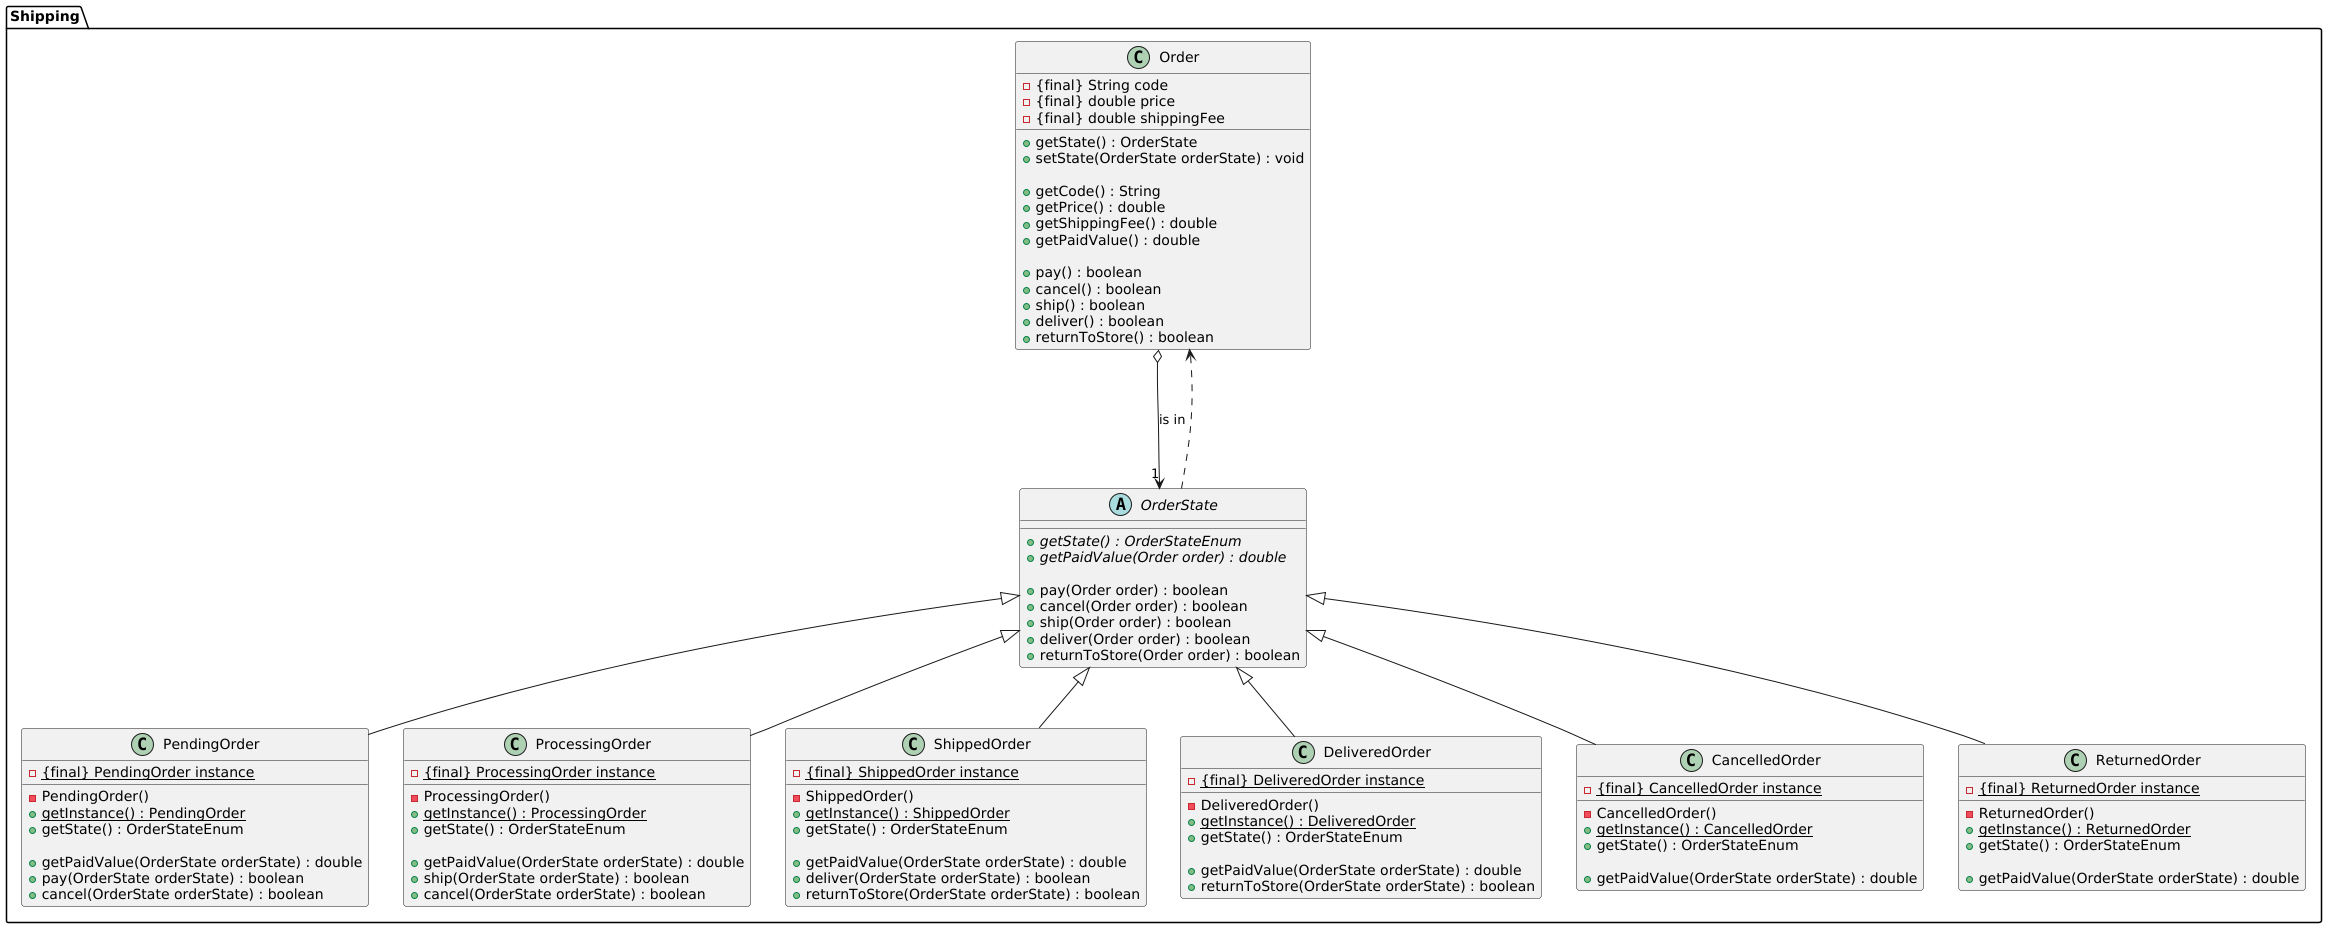

The diagram above was rendered by PlantUML. Its source (embedded in the PNG):
@startuml
'https://plantuml.com/class-diagram

'left to right direction

package shipping_package as "Shipping" {

class Order {
    - {final} String code
    - {final} double price
    - {final} double shippingFee

    + getState() : OrderState
    + setState(OrderState orderState) : void

    + getCode() : String
    + getPrice() : double
    + getShippingFee() : double
    + getPaidValue() : double

    + pay() : boolean
    + cancel() : boolean
    + ship() : boolean
    + deliver() : boolean
    + returnToStore() : boolean
}

Order o--> "1" OrderState : "is in"

abstract class OrderState {
    + {abstract} getState() : OrderStateEnum
    + {abstract} getPaidValue(Order order) : double

    + pay(Order order) : boolean
    + cancel(Order order) : boolean
    + ship(Order order) : boolean
    + deliver(Order order) : boolean
    + returnToStore(Order order) : boolean
}

OrderState ...> Order

class PendingOrder extends OrderState {
    - {static} {final} PendingOrder instance

    - PendingOrder()
    + {static} getInstance() : PendingOrder
    + getState() : OrderStateEnum

    + getPaidValue(OrderState orderState) : double
    + pay(OrderState orderState) : boolean
    + cancel(OrderState orderState) : boolean
}

class ProcessingOrder extends OrderState {
    - {static} {final} ProcessingOrder instance

    - ProcessingOrder()
    + {static} getInstance() : ProcessingOrder
    + getState() : OrderStateEnum

    + getPaidValue(OrderState orderState) : double
    + ship(OrderState orderState) : boolean
    + cancel(OrderState orderState) : boolean
}

class ShippedOrder extends OrderState {
    - {static} {final} ShippedOrder instance

    - ShippedOrder()
    + {static} getInstance() : ShippedOrder
    + getState() : OrderStateEnum

    + getPaidValue(OrderState orderState) : double
    + deliver(OrderState orderState) : boolean
    + returnToStore(OrderState orderState) : boolean
}

class DeliveredOrder extends OrderState {
    - {static} {final} DeliveredOrder instance

    - DeliveredOrder()
    + {static} getInstance() : DeliveredOrder
    + getState() : OrderStateEnum

    + getPaidValue(OrderState orderState) : double
    + returnToStore(OrderState orderState) : boolean
}

class CancelledOrder extends OrderState {
    - {static} {final} CancelledOrder instance

    - CancelledOrder()
    + {static} getInstance() : CancelledOrder
    + getState() : OrderStateEnum

    + getPaidValue(OrderState orderState) : double
}

class ReturnedOrder extends OrderState {
    - {static} {final} ReturnedOrder instance

    - ReturnedOrder()
    + {static} getInstance() : ReturnedOrder
    + getState() : OrderStateEnum

    + getPaidValue(OrderState orderState) : double
}

}

@enduml